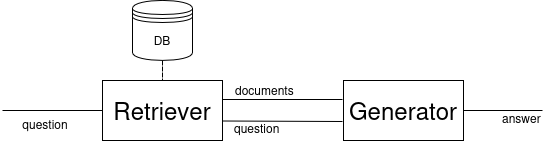

The diagram above was exported from draw.io. Its source (the exported page's mxGraphModel, read from the mxfile embedded in the PNG):
<mxGraphModel dx="924" dy="550" grid="1" gridSize="10" guides="1" tooltips="1" connect="1" arrows="1" fold="1" page="1" pageScale="1" pageWidth="1169" pageHeight="827" math="0" shadow="0">
  <root>
    <mxCell id="0" />
    <mxCell id="1" parent="0" />
    <mxCell id="2" parent="1" style="rounded=0;whiteSpace=wrap;html=1;" value="&lt;font style=&quot;font-size: 24px;&quot;&gt;Retriever&lt;/font&gt;" vertex="1">
      <mxGeometry height="60" width="120" x="520" y="390" as="geometry" />
    </mxCell>
    <mxCell id="3" parent="1" style="rounded=0;whiteSpace=wrap;html=1;" value="&lt;font style=&quot;font-size: 24px;&quot;&gt;Generator&lt;/font&gt;" vertex="1">
      <mxGeometry height="60" width="120" x="761" y="390" as="geometry" />
    </mxCell>
    <mxCell id="4" edge="1" parent="1" source="5" style="edgeStyle=orthogonalEdgeStyle;rounded=0;orthogonalLoop=1;jettySize=auto;html=1;endArrow=none;endFill=0;dashed=1;" target="2" value="">
      <mxGeometry relative="1" as="geometry" />
    </mxCell>
    <mxCell id="5" parent="1" style="shape=datastore;whiteSpace=wrap;html=1;" value="DB" vertex="1">
      <mxGeometry height="60" width="60" x="550" y="310" as="geometry" />
    </mxCell>
    <mxCell id="6" parent="1" style="text;html=1;whiteSpace=wrap;strokeColor=none;fillColor=none;align=center;verticalAlign=middle;rounded=0;" value="&lt;div&gt;question&lt;/div&gt;" vertex="1">
      <mxGeometry height="10" width="90" x="418" y="429" as="geometry" />
    </mxCell>
    <mxCell id="7" parent="1" style="text;html=1;whiteSpace=wrap;strokeColor=none;fillColor=none;align=left;verticalAlign=middle;rounded=0;" value="&lt;div align=&quot;left&quot;&gt;question&lt;/div&gt;" vertex="1">
      <mxGeometry height="30" width="180" x="650" y="423" as="geometry" />
    </mxCell>
    <mxCell id="8" parent="1" style="text;html=1;whiteSpace=wrap;strokeColor=none;fillColor=none;align=left;verticalAlign=middle;rounded=0;" value="answer" vertex="1">
      <mxGeometry height="40" width="52" x="918" y="408" as="geometry" />
    </mxCell>
    <mxCell id="9" edge="1" parent="1" style="endArrow=none;html=1;rounded=0;entryX=0;entryY=0.5;entryDx=0;entryDy=0;" target="2" value="">
      <mxGeometry height="50" relative="1" width="50" as="geometry">
        <mxPoint x="420" y="420" as="sourcePoint" />
        <mxPoint x="830" y="500" as="targetPoint" />
      </mxGeometry>
    </mxCell>
    <mxCell id="10" edge="1" parent="1" style="endArrow=none;html=1;rounded=0;exitX=1;exitY=0.5;exitDx=0;exitDy=0;" value="">
      <mxGeometry height="50" relative="1" width="50" as="geometry">
        <mxPoint x="640" y="430.5" as="sourcePoint" />
        <mxPoint x="760" y="431" as="targetPoint" />
      </mxGeometry>
    </mxCell>
    <mxCell id="11" edge="1" parent="1" source="3" style="endArrow=none;html=1;rounded=0;exitX=1;exitY=0.5;exitDx=0;exitDy=0;" value="">
      <mxGeometry height="50" relative="1" width="50" as="geometry">
        <mxPoint x="681" y="380" as="sourcePoint" />
        <mxPoint x="960" y="420" as="targetPoint" />
      </mxGeometry>
    </mxCell>
    <mxCell id="12" edge="1" parent="1" style="endArrow=none;html=1;rounded=0;exitX=1;exitY=0.5;exitDx=0;exitDy=0;" value="">
      <mxGeometry height="50" relative="1" width="50" as="geometry">
        <mxPoint x="640" y="409" as="sourcePoint" />
        <mxPoint x="760" y="409" as="targetPoint" />
      </mxGeometry>
    </mxCell>
    <mxCell id="13" parent="1" style="text;html=1;whiteSpace=wrap;strokeColor=none;fillColor=none;align=left;verticalAlign=middle;rounded=0;" value="documents" vertex="1">
      <mxGeometry height="30" width="69" x="651" y="385" as="geometry" />
    </mxCell>
  </root>
</mxGraphModel>